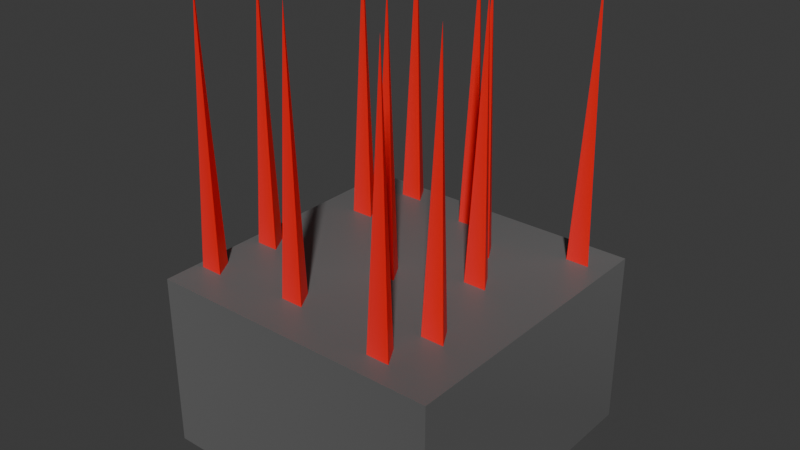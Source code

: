 # Source: spikes.blend  (saved by Blender 4.2.66; exported with 4.5.12 LTS)
import bpy
from mathutils import Matrix  # noqa: F401  (used for matrix-valued properties, if any)

bpy.ops.wm.read_factory_settings(use_empty=True)
scene = bpy.context.scene
scene.name = 'Scene'

# ---- collections
col_collection = bpy.data.collections.new('Collection'); scene.collection.children.link(col_collection)

# ---- materials (node trees are filled in below, after node groups)
mat_vertex = bpy.data.materials.new('vertex')

# ---- material node trees
mat_vertex.use_nodes = True; mat_vertex.node_tree.nodes.clear()
_N = mat_vertex.node_tree.nodes; _L = mat_vertex.node_tree.links
n0 = _N.new('ShaderNodeBsdfPrincipled'); n0.name = 'Principled BSDF'; n0.location = (10, 300)
n1 = _N.new('ShaderNodeOutputMaterial'); n1.name = 'Material Output'; n1.location = (300, 300)
n2 = _N.new('ShaderNodeVertexColor'); n2.name = 'Color Attribute'; n2.location = (-170, 275)
_L.new(n0.outputs[0], n1.inputs[0])
_L.new(n2.outputs[0], n0.inputs[0])
n1.is_active_output = True

# ---- world
world_world = bpy.data.worlds.new('World'); scene.world = world_world
world_world.use_nodes = True; world_world.node_tree.nodes.clear()
_N = world_world.node_tree.nodes; _L = world_world.node_tree.links
n0 = _N.new('ShaderNodeOutputWorld'); n0.name = 'World Output'; n0.location = (300, 300)
n1 = _N.new('ShaderNodeBackground'); n1.name = 'Background'; n1.location = (10, 300)
n1.inputs[0].default_value = (0.05088, 0.05088, 0.05088, 1.0)
_L.new(n1.outputs[0], n0.inputs[0])
n0.is_active_output = True
world_world.color = (0.05088, 0.05088, 0.05088)
world_world.sun_shadow_jitter_overblur = 0.0

# ---- meshes
me_cube_001 = bpy.data.meshes.new('Cube.001')
me_cube_001.from_pydata([(-1.0, -1.0, -1.0), (-1.0, -1.0, 0.1983), (-1.0, 1.0, -1.0), (-1.0, 1.0, 0.1983), (1.0, -1.0, -1.0), (1.0, -1.0, 0.1983), (1.0, 1.0, -1.0), (1.0, 1.0, 0.1983)], [], [(0, 1, 3, 2), (2, 3, 7, 6), (6, 7, 5, 4), (4, 5, 1, 0), (2, 6, 4, 0), (7, 3, 1, 5)])
_uv = me_cube_001.uv_layers.new(name='UVMap')
_uv.uv.foreach_set('vector', [0.375, 0.0, 0.625, 0.0, 0.625, 0.25, 0.375, 0.25, 0.375, 0.25, 0.625, 0.25, 0.625, 0.5, 0.375, 0.5, 0.375, 0.5, 0.625, 0.5, 0.625, 0.75, 0.375, 0.75, 0.375, 0.75, 0.625, 0.75, 0.625, 1.0, 0.375, 1.0, 0.125, 0.5, 0.375, 0.5, 0.375, 0.75, 0.125, 0.75, 0.625, 0.5, 0.875, 0.5, 0.875, 0.75, 0.625, 0.75])
_ca = me_cube_001.color_attributes.new('Attribute', 'BYTE_COLOR', 'CORNER')
_ca.data.foreach_set('color', [0.1413, 0.1413, 0.1413, 1.0, 0.1441, 0.1441, 0.1441, 1.0, 0.1248, 0.1248, 0.1248, 1.0, 0.1248, 0.1248, 0.1248, 1.0, 0.1248, 0.1248, 0.1248, 1.0, 0.1248, 0.1248, 0.1248, 1.0, 0.1529, 0.1529, 0.1529, 1.0, 0.1248, 0.1248, 0.1248, 1.0, 0.1248, 0.1248, 0.1248, 1.0, 0.1529, 0.1529, 0.1529, 1.0, 0.1248, 0.1248, 0.1248, 1.0, 0.1248, 0.1248, 0.1248, 1.0, 0.1248, 0.1248, 0.1248, 1.0, 0.1248, 0.1248, 0.1248, 1.0, 0.1441, 0.1441, 0.1441, 1.0, 0.1413, 0.1413, 0.1413, 1.0, 0.1248, 0.1248, 0.1248, 1.0, 0.1248, 0.1248, 0.1248, 1.0, 0.1248, 0.1248, 0.1248, 1.0, 0.1413, 0.1413, 0.1413, 1.0, 0.1529, 0.1529, 0.1529, 1.0, 0.1248, 0.1248, 0.1248, 1.0, 0.1441, 0.1441, 0.1441, 1.0, 0.1248, 0.1248, 0.1248, 1.0])
me_cube_001.materials.append(mat_vertex)
me_cube_001.update()
me_cone = bpy.data.meshes.new('Cone')
me_cone.from_pydata([(0.0, 0.1, -1.0), (0.0866, -0.05, -1.0), (-0.0866, -0.05, -1.0), (0.0, 0.0, 1.0)], [], [(0, 3, 1), (0, 1, 2), (1, 3, 2), (2, 3, 0)])
_uv = me_cone.uv_layers.new(name='UVMap')
_uv.uv.foreach_set('vector', [0.25, 0.49, 0.25, 0.25, 0.4578, 0.13, 0.75, 0.49, 0.9578, 0.13, 0.5422, 0.13, 0.4578, 0.13, 0.25, 0.25, 0.04215, 0.13, 0.04215, 0.13, 0.25, 0.25, 0.25, 0.49])
_ca = me_cone.color_attributes.new('Attribute', 'BYTE_COLOR', 'CORNER')
_ca.data.foreach_set('color', [1.0, 0.01521, 0.016, 1.0, 1.0, 0.008023, 0.008568, 1.0, 1.0, 0.006995, 0.007499, 1.0, 1.0, 0.01521, 0.016, 1.0, 1.0, 0.006995, 0.007499, 1.0, 1.0, 0.02732, 0.02732, 1.0, 1.0, 0.006995, 0.007499, 1.0, 1.0, 0.008023, 0.008568, 1.0, 1.0, 0.02732, 0.02732, 1.0, 1.0, 0.02732, 0.02732, 1.0, 1.0, 0.008023, 0.008568, 1.0, 1.0, 0.01521, 0.016, 1.0])
me_cone.materials.append(mat_vertex)
me_cone.update()

# ---- objects
ob_cube = bpy.data.objects.new('Cube', me_cube_001)
ob_cone = bpy.data.objects.new('Cone', me_cone)
ob_cone_001 = bpy.data.objects.new('Cone.001', me_cone)
ob_cone_002 = bpy.data.objects.new('Cone.002', me_cone)
ob_cone_003 = bpy.data.objects.new('Cone.003', me_cone)
ob_cone_004 = bpy.data.objects.new('Cone.004', me_cone)
ob_cone_005 = bpy.data.objects.new('Cone.005', me_cone)
ob_cone_006 = bpy.data.objects.new('Cone.006', me_cone)
ob_cone_007 = bpy.data.objects.new('Cone.007', me_cone)
ob_cone_008 = bpy.data.objects.new('Cone.008', me_cone)
ob_cone_009 = bpy.data.objects.new('Cone.009', me_cone)
ob_cone_010 = bpy.data.objects.new('Cone.010', me_cone)
ob_cone_011 = bpy.data.objects.new('Cone.011', me_cone)

# ---- transforms, parenting, visibility, modifiers, constraints
ob_cube.location = (0.0, 0.0, 0.0)
ob_cone.location = (0.5432, -0.7962, 1.0)
ob_cone_001.location = (-0.8692, -0.7146, 1.0)
ob_cone_002.location = (-0.5867, 0.8729, 1.0)
ob_cone_003.location = (-0.6784, 0.4623, 1.0)
ob_cone_004.location = (0.7981, 0.8032, 1.0)
ob_cone_005.location = (0.2647, 0.5014, 1.0)
ob_cone_006.location = (-0.03488, 0.792, 1.0)
ob_cone_007.location = (0.657, -0.4681, 1.0)
ob_cone_008.location = (-0.2253, -0.6691, 1.0)
ob_cone_009.location = (-0.8395, -0.2708, 1.0)
ob_cone_010.location = (-0.01376, -0.09169, 1.0)
ob_cone_011.location = (0.4786, 0.1654, 1.0)

# ---- collection membership
col_collection.objects.link(ob_cube)
col_collection.objects.link(ob_cone)
col_collection.objects.link(ob_cone_001)
col_collection.objects.link(ob_cone_002)
col_collection.objects.link(ob_cone_003)
col_collection.objects.link(ob_cone_004)
col_collection.objects.link(ob_cone_005)
col_collection.objects.link(ob_cone_006)
col_collection.objects.link(ob_cone_007)
col_collection.objects.link(ob_cone_008)
col_collection.objects.link(ob_cone_009)
col_collection.objects.link(ob_cone_010)
col_collection.objects.link(ob_cone_011)

# ---- scene / render settings (as saved in the file)
scene.frame_start = 1; scene.frame_end = 250; scene.frame_set(1)
scene.render.engine = 'BLENDER_EEVEE_NEXT'
bpy.context.view_layer.update()

# ---- added for rendering (the .blend has no active camera and no usable light): camera, sun
cam_auto = bpy.data.cameras.new('AutoCamera')
cam_auto.lens = 50.0
cam_auto.sensor_width = 36.0
cam_auto.clip_end = 1000.0
ob_auto_camera = bpy.data.objects.new('AutoCamera', cam_auto)
scene.collection.objects.link(ob_auto_camera)
ob_auto_camera.location = (3.8148, -4.57776, 3.55184)
ob_auto_camera.rotation_euler = (1.09748, -7.21219e-08, 0.694738)
scene.camera = ob_auto_camera
light_auto_sun = bpy.data.lights.new('AutoSun', 'SUN')
light_auto_sun.energy = 3.0
light_auto_sun.angle = 0.0523599
ob_auto_sun = bpy.data.objects.new('AutoSun', light_auto_sun)
scene.collection.objects.link(ob_auto_sun)
ob_auto_sun.rotation_euler = (0.872665, 0.174533, 0.523599)
bpy.context.view_layer.update()
